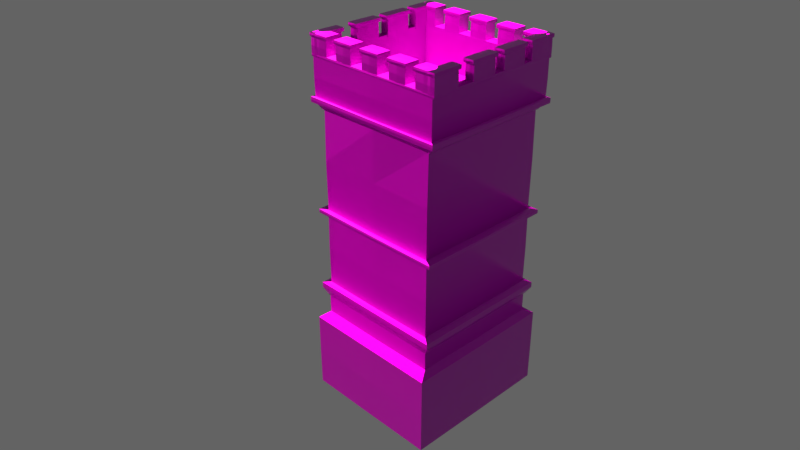 # Source: towers_.blend  (saved by Blender 2.83.18; exported with 4.5.12 LTS)
import bpy
from mathutils import Matrix  # noqa: F401  (used for matrix-valued properties, if any)

bpy.ops.wm.read_factory_settings(use_empty=True)
scene = bpy.context.scene
scene.name = 'Scene'

# ---- collections
col_1 = bpy.data.collections.new('集合 1'); scene.collection.children.link(col_1)

# ---- images (referenced by path relative to the original .blend; pixels are not part of the script)
import os
ASSET_DIR = os.environ.get("B2B_ASSET_DIR", "")  # directory of the original .blend (textures are referenced by path, not embedded)
HERE = os.path.dirname(os.path.abspath(__file__))  # packed textures are extracted next to this script under _unpacked/

def load_image(name, relpath, width, height, colorspace="sRGB"):
    """Load a texture the original file referenced (path relative to the .blend, or extracted next to this script)."""
    p = next((c for c in (os.path.join(HERE, relpath), os.path.join(ASSET_DIR, relpath)) if relpath and os.path.exists(c)), "")
    if p:
        img = bpy.data.images.load(p, check_existing=True)
        img.name = name
    else:  # same state as the original file: an image datablock whose file is absent (Cycles renders it pink)
        img = bpy.data.images.new(name, width, height)
        img.source = "FILE"
        img.filepath = "//" + (relpath or name)
    img.colorspace_settings.name = colorspace
    return img
img_castle_wall_bump_png = load_image('castle wall bump.png', 'castle wall bump.png', 1024, 1024, 'Non-Color')
img_castle_wall_norm_png = load_image('castle wall norm.png', 'castle wall norm.png', 1024, 1024, 'Non-Color')
img_texturescom_brickjapanese0115_6_s_jpg = load_image('TexturesCom_BrickJapanese0115_6_S.jpg', 'TexturesCom_BrickJapanese0115_6_S.jpg', 1024, 1024, 'sRGB')
img_castle_wall_spec_png = load_image('castle wall spec.png', 'castle wall spec.png', 1024, 1024, 'Non-Color')
img_castle_wall_rough_png = load_image('castle wall rough.png', 'castle wall rough.png', 1024, 1024, 'Non-Color')
img_rock_smooth_rough_png = load_image('rock smooth rough.png', 'textures/rock smooth rough.png', 1024, 1024, 'Non-Color')
img_rock_smooth_spec_png = load_image('rock smooth spec.png', 'textures/rock smooth spec.png', 1024, 1024, 'Non-Color')
img_rock_smooth_norm_png = load_image('rock smooth norm.png', 'textures/rock smooth norm.png', 1024, 1024, 'Non-Color')
img_texturescom_rocksmootherosion0013_2_seamless_s_jpg = load_image('TexturesCom_RockSmoothErosion0013_2_seamless_S.jpg', 'textures/TexturesCom_RockSmoothErosion0013_2_seamless_S.jpg', 1024, 1024, 'sRGB')

# ---- materials (node trees are filled in below, after node groups)
mat_body = bpy.data.materials.new('body')
mat_body.alpha_threshold = 0.0
mat_body.roughness = 0.5
mat_body.line_color = (0.0, 0.0, 0.0, 1.0)
mat_extras = bpy.data.materials.new('extras')
mat_extras.alpha_threshold = 0.0
mat_extras.roughness = 0.5

# ---- material node trees
mat_body.use_nodes = True; mat_body.node_tree.nodes.clear()
_N = mat_body.node_tree.nodes; _L = mat_body.node_tree.links
n0 = _N.new('ShaderNodeBsdfPrincipled'); n0.name = 'Principled BSDF'; n0.location = (133, 322)
n0.width = 150
n0.subsurface_method = 'BURLEY'
n0.inputs[3].default_value = 1.45
n0.inputs[9].default_value = (1.0, 1.0, 1.0)
n0.inputs[27].default_value = (0.0, 0.0, 0.0, 1.0)
n0.inputs[28].default_value = 1.0
n1 = _N.new('ShaderNodeOutputMaterial'); n1.name = 'Material Output'; n1.location = (386, 320)
n2 = _N.new('ShaderNodeNormalMap'); n2.name = 'Normal Map'; n2.location = (-537, -576)
n3 = _N.new('ShaderNodeTexImage'); n3.name = 'Image Texture.004'; n3.location = (-709, -316)
n3.width = 140
n3.image = img_castle_wall_bump_png
n4 = _N.new('ShaderNodeTexImage'); n4.name = 'Image Texture.001'; n4.location = (-792, -607)
n4.width = 140
n4.image = img_castle_wall_norm_png
n5 = _N.new('ShaderNodeBump'); n5.name = 'Bump'; n5.location = (-242, -435)
n5.inputs[1].default_value = 0.1
n5.inputs[2].default_value = 1.0
n6 = _N.new('ShaderNodeTexImage'); n6.name = 'Image Texture'; n6.location = (-435, 497)
n6.width = 140
n6.image = img_texturescom_brickjapanese0115_6_s_jpg
n7 = _N.new('ShaderNodeTexImage'); n7.name = 'Image Texture.002'; n7.location = (-526, 167)
n7.width = 140
n7.image = img_castle_wall_spec_png
n8 = _N.new('ShaderNodeTexImage'); n8.name = 'Image Texture.003'; n8.location = (-359, 88)
n8.width = 140
n8.image = img_castle_wall_rough_png
n9 = _N.new('ShaderNodeMix'); n9.name = 'Mix'; n9.location = (-489, -371)
n9.data_type = 'RGBA'
n9.inputs[0].default_value = 0.9945
n10 = _N.new('ShaderNodeTexCoord'); n10.name = '纹理坐标'; n10.location = (-625, 497)
_L.new(n0.outputs[0], n1.inputs[0])
_L.new(n4.outputs[0], n2.inputs[1])
_L.new(n5.outputs[0], n0.inputs[5])
_L.new(n7.outputs[0], n0.inputs[13])
_L.new(n8.outputs[0], n0.inputs[2])
_L.new(n2.outputs[0], n5.inputs[4])
_L.new(n3.outputs[0], n9.inputs[6])
_L.new(n9.outputs[2], n5.inputs[3])
_L.new(n6.outputs[0], n0.inputs[0])
_L.new(n10.outputs[2], n6.inputs[0])
n1.is_active_output = True
mat_extras.use_nodes = True; mat_extras.node_tree.nodes.clear()
_N = mat_extras.node_tree.nodes; _L = mat_extras.node_tree.links
n0 = _N.new('ShaderNodeOutputMaterial'); n0.name = 'Material Output'; n0.location = (474, 300)
n1 = _N.new('ShaderNodeBsdfPrincipled'); n1.name = 'Principled BSDF'; n1.location = (191, 259)
n1.width = 150
n1.subsurface_method = 'BURLEY'
n1.inputs[3].default_value = 1.45
n1.inputs[9].default_value = (1.0, 1.0, 1.0)
n1.inputs[27].default_value = (0.0, 0.0, 0.0, 1.0)
n1.inputs[28].default_value = 1.0
n2 = _N.new('ShaderNodeTexImage'); n2.name = 'Image Texture.004'; n2.location = (-692, -248)
n2.width = 140
n2.image = img_rock_smooth_rough_png
n3 = _N.new('ShaderNodeTexImage'); n3.name = 'Image Texture.002'; n3.location = (-244, 231)
n3.width = 140
n3.image = img_rock_smooth_spec_png
n4 = _N.new('ShaderNodeTexImage'); n4.name = 'Image Texture.003'; n4.location = (-412, -1)
n4.width = 140
n4.image = img_rock_smooth_rough_png
n5 = _N.new('ShaderNodeBump'); n5.name = 'Bump'; n5.location = (-57, -187)
n5.invert = True
n5.inputs[1].default_value = 0.1
n5.inputs[2].default_value = 1.0
n6 = _N.new('ShaderNodeMix'); n6.name = 'Mix'; n6.location = (-387, -263)
n6.data_type = 'RGBA'
n6.inputs[0].default_value = 0.99
n7 = _N.new('ShaderNodeNormalMap'); n7.name = 'Normal Map'; n7.location = (-247, -429)
n8 = _N.new('ShaderNodeTexImage'); n8.name = 'Image Texture.001'; n8.location = (-533, -456)
n8.width = 140
n8.image = img_rock_smooth_norm_png
n9 = _N.new('ShaderNodeTexImage'); n9.name = 'Image Texture'; n9.location = (-462, 422)
n9.width = 140
n9.image = img_texturescom_rocksmootherosion0013_2_seamless_s_jpg
_L.new(n1.outputs[0], n0.inputs[0])
_L.new(n3.outputs[0], n1.inputs[13])
_L.new(n4.outputs[0], n1.inputs[2])
_L.new(n5.outputs[0], n1.inputs[5])
_L.new(n2.outputs[0], n6.inputs[6])
_L.new(n8.outputs[0], n7.inputs[1])
_L.new(n7.outputs[0], n5.inputs[4])
_L.new(n6.outputs[2], n5.inputs[3])
_L.new(n9.outputs[0], n1.inputs[0])
n0.is_active_output = True

# ---- world
world_world_001 = bpy.data.worlds.new('World.001'); scene.world = world_world_001
world_world_001.use_nodes = True; world_world_001.node_tree.nodes.clear()
_N = world_world_001.node_tree.nodes; _L = world_world_001.node_tree.links
n0 = _N.new('ShaderNodeOutputWorld'); n0.name = 'World Output'; n0.location = (300, 300)
n1 = _N.new('ShaderNodeBackground'); n1.name = 'Background'; n1.location = (10, 300)
n1.inputs[0].default_value = (0.05, 0.05, 0.05, 1.0)
n1.inputs[1].default_value = 2.5
_L.new(n1.outputs[0], n0.inputs[0])
n0.is_active_output = True
world_world_001.use_sun_shadow = False
world_world_001.sun_shadow_jitter_overblur = 0.0
world_world_001.cycles.sampling_method = 'MANUAL'

# ---- cameras
cam_camera = bpy.data.cameras.new('Camera')
cam_camera.clip_end = 100.0
cam_camera.lens = 35.0
cam_camera.sensor_width = 32.0
cam_camera.sensor_height = 18.0
cam_camera.ortho_scale = 7.314
cam_camera.dof.focus_distance = 0.0

# ---- lights
light_sun = bpy.data.lights.new('Sun', 'SUN')
light_sun.color = (1.0, 0.9431, 0.6747)
light_sun.transmission_factor = 0.0
light_sun.angle = 0.1993
light_sun.energy = 8.9
light_sun.shadow_buffer_clip_start = 0.5
light_sun.shadow_soft_size = 0.1
light_sun.shadow_cascade_max_distance = 1000.0

# ---- meshes
me_cube = bpy.data.meshes.new('Cube')
me_cube.from_pydata([(1.941, 2.722, -4.689), (1.941, -1.58, -4.689), (-1.941, -1.58, -4.689), (-1.941, 2.722, -4.689), (1.941, 2.722, -2.536), (1.941, -1.58, -2.536), (-1.941, -1.58, -2.536), (-1.941, 2.722, -2.536), (1.766, 2.439, -2.395), (1.766, -1.297, -2.395), (-1.766, -1.297, -2.395), (-1.766, 2.439, -2.395), (1.766, 2.439, -1.878), (1.766, -1.297, -1.878), (-1.766, -1.297, -1.878), (-1.766, 2.439, -1.878), (1.924, 2.554, -1.629), (1.924, -1.412, -1.629), (-1.924, -1.412, -1.629), (-1.924, 2.554, -1.629), (1.924, 2.554, -1.488), (1.924, -1.412, -1.488), (-1.924, -1.412, -1.488), (-1.924, 2.554, -1.488), (1.735, 2.415, -1.454), (1.735, -1.274, -1.454), (-1.735, -1.274, -1.454), (-1.735, 2.415, -1.454), (1.735, 2.415, 0.6298), (1.735, -1.274, 0.6298), (-1.735, -1.274, 0.6298), (-1.735, 2.415, 0.6298), (1.938, 2.533, 0.6298), (1.938, -1.392, 0.6298), (-1.938, -1.392, 0.6298), (-1.938, 2.533, 0.6298), (1.938, 2.533, 0.7092), (1.938, -1.392, 0.7092), (-1.938, -1.392, 0.7092), (-1.938, 2.533, 0.7092), (1.726, 2.415, 0.7092), (1.726, -1.274, 0.7092), (-1.726, -1.274, 0.7092), (-1.726, 2.415, 0.7092), (1.726, -1.274, 3.442), (-1.726, -1.274, 3.442), (-1.726, 2.415, 3.442), (1.726, 2.415, 3.442), (1.782, 2.415, 3.442), (1.782, -1.274, 3.442), (-1.782, -1.274, 3.442), (-1.782, 2.415, 3.442), (1.905, 2.503, 3.61), (1.905, -1.361, 3.61), (-1.905, -1.361, 3.61), (-1.905, 2.503, 3.61), (2.0, 2.571, 3.61), (2.0, -1.429, 3.61), (-2.0, -1.429, 3.61), (-2.0, 2.571, 3.61), (2.0, 2.571, 3.726), (2.0, -1.429, 3.726), (-2.0, -1.429, 3.726), (-2.0, 2.571, 3.726), (1.913, 2.509, 3.726), (1.913, -1.367, 3.726), (-1.913, -1.367, 3.726), (-1.913, 2.509, 3.726), (1.913, 2.509, 4.736), (1.913, -1.367, 4.736), (-1.913, -1.367, 4.736), (-1.913, 2.509, 4.736), (1.961, 2.509, 4.736), (1.961, -1.367, 4.736), (-1.961, -1.367, 4.736), (-1.961, 2.509, 4.736), (1.961, 2.509, 4.796), (1.961, -1.367, 4.796), (-1.961, -1.367, 4.796), (-1.961, 2.509, 4.796), (1.763, 2.19, 4.796), (1.763, -1.048, 4.796), (-1.763, 2.19, 4.796), (-1.763, -1.048, 4.796), (1.755, 2.19, 3.755), (1.755, -1.048, 3.755), (-1.755, 2.19, 3.755), (-1.755, -1.048, 3.755), (-1.917, -1.365, 4.766), (-1.917, -1.365, 5.207), (-1.917, -1.051, 4.766), (-1.917, -1.051, 5.207), (-1.449, -1.365, 4.766), (-1.449, -1.365, 5.207), (-1.449, -1.051, 4.766), (-1.449, -1.051, 5.207), (-1.954, -1.39, 5.213), (-1.954, -1.026, 5.213), (-1.412, -1.39, 5.213), (-1.412, -1.026, 5.213), (-1.954, -1.39, 5.282), (-1.954, -1.026, 5.282), (-1.412, -1.39, 5.282), (-1.412, -1.026, 5.282), (-1.088, -1.365, 4.766), (-1.088, -1.365, 5.207), (-1.088, -1.051, 4.766), (-1.088, -1.051, 5.207), (-0.6193, -1.365, 4.766), (-0.6193, -1.365, 5.207), (-0.6193, -1.051, 4.766), (-0.6193, -1.051, 5.207), (-1.124, -1.39, 5.213), (-1.124, -1.026, 5.213), (-0.5826, -1.39, 5.213), (-0.5826, -1.026, 5.213), (-1.124, -1.39, 5.282), (-1.124, -1.026, 5.282), (-0.5826, -1.39, 5.282), (-0.5826, -1.026, 5.282), (-0.2245, -1.365, 4.766), (-0.2245, -1.365, 5.207), (-0.2245, -1.051, 4.766), (-0.2245, -1.051, 5.207), (0.2438, -1.365, 4.766), (0.2438, -1.365, 5.207), (0.2438, -1.051, 4.766), (0.2438, -1.051, 5.207), (-0.2612, -1.39, 5.213), (-0.2612, -1.026, 5.213), (0.2804, -1.39, 5.213), (0.2804, -1.026, 5.213), (-0.2612, -1.39, 5.282), (-0.2612, -1.026, 5.282), (0.2804, -1.39, 5.282), (0.2804, -1.026, 5.282), (1.434, -1.365, 4.766), (1.434, -1.365, 5.207), (1.434, -1.051, 4.766), (1.434, -1.051, 5.207), (1.903, -1.365, 4.766), (1.903, -1.365, 5.207), (1.903, -1.051, 4.766), (1.903, -1.051, 5.207), (1.398, -1.39, 5.213), (1.398, -1.026, 5.213), (1.939, -1.39, 5.213), (1.939, -1.026, 5.213), (1.398, -1.39, 5.282), (1.398, -1.026, 5.282), (1.939, -1.39, 5.282), (1.939, -1.026, 5.282), (0.6385, -1.365, 4.766), (0.6385, -1.365, 5.207), (0.6385, -1.051, 4.766), (0.6385, -1.051, 5.207), (1.107, -1.365, 4.766), (1.107, -1.365, 5.207), (1.107, -1.051, 4.766), (1.107, -1.051, 5.207), (0.6018, -1.39, 5.213), (0.6018, -1.026, 5.213), (1.143, -1.39, 5.213), (1.143, -1.026, 5.213), (0.6018, -1.39, 5.282), (0.6018, -1.026, 5.282), (1.143, -1.39, 5.282), (1.143, -1.026, 5.282), (-1.917, 2.193, 4.766), (-1.917, 2.193, 5.207), (-1.917, 2.508, 4.766), (-1.917, 2.508, 5.207), (-1.449, 2.193, 4.766), (-1.449, 2.193, 5.207), (-1.449, 2.508, 4.766), (-1.449, 2.508, 5.207), (-1.954, 2.168, 5.213), (-1.954, 2.532, 5.213), (-1.412, 2.168, 5.213), (-1.412, 2.532, 5.213), (-1.954, 2.168, 5.282), (-1.954, 2.532, 5.282), (-1.412, 2.168, 5.282), (-1.412, 2.532, 5.282), (-1.088, 2.193, 4.766), (-1.088, 2.193, 5.207), (-1.088, 2.508, 4.766), (-1.088, 2.508, 5.207), (-0.6193, 2.193, 4.766), (-0.6193, 2.193, 5.207), (-0.6193, 2.508, 4.766), (-0.6193, 2.508, 5.207), (-1.124, 2.168, 5.213), (-1.124, 2.532, 5.213), (-0.5826, 2.168, 5.213), (-0.5826, 2.532, 5.213), (-1.124, 2.168, 5.282), (-1.124, 2.532, 5.282), (-0.5826, 2.168, 5.282), (-0.5826, 2.532, 5.282), (-0.2245, 2.193, 4.766), (-0.2245, 2.193, 5.207), (-0.2245, 2.508, 4.766), (-0.2245, 2.508, 5.207), (0.2438, 2.193, 4.766), (0.2438, 2.193, 5.207), (0.2438, 2.508, 4.766), (0.2438, 2.508, 5.207), (-0.2612, 2.168, 5.213), (-0.2612, 2.532, 5.213), (0.2804, 2.168, 5.213), (0.2804, 2.532, 5.213), (-0.2612, 2.168, 5.282), (-0.2612, 2.532, 5.282), (0.2804, 2.168, 5.282), (0.2804, 2.532, 5.282), (1.434, 2.193, 4.766), (1.434, 2.193, 5.207), (1.434, 2.508, 4.766), (1.434, 2.508, 5.207), (1.903, 2.193, 4.766), (1.903, 2.193, 5.207), (1.903, 2.508, 4.766), (1.903, 2.508, 5.207), (1.398, 2.168, 5.213), (1.398, 2.532, 5.213), (1.939, 2.168, 5.213), (1.939, 2.532, 5.213), (1.398, 2.168, 5.282), (1.398, 2.532, 5.282), (1.939, 2.168, 5.282), (1.939, 2.532, 5.282), (0.6385, 2.193, 4.766), (0.6385, 2.193, 5.207), (0.6385, 2.508, 4.766), (0.6385, 2.508, 5.207), (1.107, 2.193, 4.766), (1.107, 2.193, 5.207), (1.107, 2.508, 4.766), (1.107, 2.508, 5.207), (0.6018, 2.168, 5.213), (0.6018, 2.532, 5.213), (1.143, 2.168, 5.213), (1.143, 2.532, 5.213), (0.6018, 2.168, 5.282), (0.6018, 2.532, 5.282), (1.143, 2.168, 5.282), (1.143, 2.532, 5.282), (1.962, -1.367, 4.766), (1.962, -1.367, 5.207), (1.744, -1.367, 4.766), (1.744, -1.367, 5.207), (1.962, -0.661, 4.766), (1.962, -0.661, 5.207), (1.744, -0.661, 4.766), (1.744, -0.661, 5.207), (1.979, -1.391, 5.213), (1.727, -1.391, 5.213), (1.979, -0.608, 5.213), (1.727, -0.608, 5.213), (1.979, -1.391, 5.282), (1.727, -1.391, 5.282), (1.979, -0.608, 5.282), (1.727, -0.608, 5.282), (1.961, 1.808, 4.766), (1.961, 1.808, 5.207), (1.743, 1.808, 4.766), (1.743, 1.808, 5.207), (1.961, 2.508, 4.766), (1.961, 2.508, 5.207), (1.743, 2.508, 4.766), (1.743, 2.508, 5.207), (1.978, 1.755, 5.213), (1.726, 1.755, 5.213), (1.978, 2.538, 5.213), (1.726, 2.538, 5.213), (1.978, 1.755, 5.282), (1.726, 1.755, 5.282), (1.978, 2.538, 5.282), (1.726, 2.538, 5.282), (1.961, -0.162, 4.766), (1.961, -0.162, 5.207), (1.743, -0.162, 4.766), (1.743, -0.162, 5.207), (1.961, 0.5146, 4.766), (1.961, 0.5146, 5.207), (1.743, 0.5146, 4.766), (1.743, 0.5146, 5.207), (1.978, -0.215, 5.213), (1.726, -0.215, 5.213), (1.978, 0.5676, 5.213), (1.726, 0.5676, 5.213), (1.978, -0.215, 5.282), (1.726, -0.215, 5.282), (1.978, 0.5676, 5.282), (1.726, 0.5676, 5.282), (1.961, 0.8445, 4.766), (1.961, 0.8445, 5.207), (1.743, 0.8445, 4.766), (1.743, 0.8445, 5.207), (1.961, 1.521, 4.766), (1.961, 1.521, 5.207), (1.743, 1.521, 4.766), (1.743, 1.521, 5.207), (1.978, 0.7915, 5.213), (1.726, 0.7915, 5.213), (1.978, 1.574, 5.213), (1.726, 1.574, 5.213), (1.978, 0.7915, 5.282), (1.726, 0.7915, 5.282), (1.978, 1.574, 5.282), (1.726, 1.574, 5.282), (-1.741, -1.367, 4.766), (-1.741, -1.367, 5.207), (-1.959, -1.367, 4.766), (-1.959, -1.367, 5.207), (-1.741, -0.6603, 4.766), (-1.741, -0.6603, 5.207), (-1.959, -0.6603, 4.766), (-1.959, -0.6603, 5.207), (-1.724, -1.39, 5.213), (-1.976, -1.39, 5.213), (-1.724, -0.6073, 5.213), (-1.976, -0.6073, 5.213), (-1.724, -1.39, 5.282), (-1.976, -1.39, 5.282), (-1.724, -0.6073, 5.282), (-1.976, -0.6073, 5.282), (-1.741, 1.808, 4.766), (-1.741, 1.808, 5.207), (-1.959, 1.808, 4.766), (-1.959, 1.808, 5.207), (-1.741, 2.508, 4.766), (-1.741, 2.508, 5.207), (-1.959, 2.508, 4.766), (-1.959, 2.508, 5.207), (-1.724, 1.755, 5.213), (-1.976, 1.755, 5.213), (-1.724, 2.538, 5.213), (-1.976, 2.538, 5.213), (-1.724, 1.755, 5.282), (-1.976, 1.755, 5.282), (-1.724, 2.538, 5.282), (-1.976, 2.538, 5.282), (-1.741, -0.162, 4.766), (-1.741, -0.162, 5.207), (-1.959, -0.162, 4.766), (-1.959, -0.162, 5.207), (-1.741, 0.5146, 4.766), (-1.741, 0.5146, 5.207), (-1.959, 0.5146, 4.766), (-1.959, 0.5146, 5.207), (-1.724, -0.215, 5.213), (-1.976, -0.215, 5.213), (-1.724, 0.5676, 5.213), (-1.976, 0.5676, 5.213), (-1.724, -0.215, 5.282), (-1.976, -0.215, 5.282), (-1.724, 0.5676, 5.282), (-1.976, 0.5676, 5.282), (-1.741, 0.8445, 4.766), (-1.741, 0.8445, 5.207), (-1.959, 0.8445, 4.766), (-1.959, 0.8445, 5.207), (-1.741, 1.521, 4.766), (-1.741, 1.521, 5.207), (-1.959, 1.521, 4.766), (-1.959, 1.521, 5.207), (-1.724, 0.7915, 5.213), (-1.976, 0.7915, 5.213), (-1.724, 1.574, 5.213), (-1.976, 1.574, 5.213), (-1.724, 0.7915, 5.282), (-1.976, 0.7915, 5.282), (-1.724, 1.574, 5.282), (-1.976, 1.574, 5.282)], [], [(0, 1, 2, 3), (4, 7, 11, 8), (0, 4, 5, 1), (1, 5, 6, 2), (2, 6, 7, 3), (4, 0, 3, 7), (10, 9, 13, 14), (6, 5, 9, 10), (5, 4, 8, 9), (7, 6, 10, 11), (13, 12, 16, 17), (9, 8, 12, 13), (11, 10, 14, 15), (8, 11, 15, 12), (19, 18, 22, 23), (15, 14, 18, 19), (12, 15, 19, 16), (14, 13, 17, 18), (22, 21, 25, 26), (16, 19, 23, 20), (18, 17, 21, 22), (17, 16, 20, 21), (27, 26, 30, 31), (21, 20, 24, 25), (23, 22, 26, 27), (20, 23, 27, 24), (28, 31, 35, 32), (24, 27, 31, 28), (26, 25, 29, 30), (25, 24, 28, 29), (34, 33, 37, 38), (30, 29, 33, 34), (29, 28, 32, 33), (31, 30, 34, 35), (39, 38, 42, 43), (33, 32, 36, 37), (35, 34, 38, 39), (32, 35, 39, 36), (42, 41, 44, 45), (36, 39, 43, 40), (38, 37, 41, 42), (37, 36, 40, 41), (41, 40, 47, 44), (43, 42, 45, 46), (40, 43, 46, 47), (46, 45, 50, 51), (50, 49, 53, 54), (47, 46, 51, 48), (45, 44, 49, 50), (44, 47, 48, 49), (53, 52, 56, 57), (49, 48, 52, 53), (51, 50, 54, 55), (48, 51, 55, 52), (59, 58, 62, 63), (55, 54, 58, 59), (52, 55, 59, 56), (54, 53, 57, 58), (62, 61, 65, 66), (56, 59, 63, 60), (58, 57, 61, 62), (57, 56, 60, 61), (67, 66, 70, 71), (61, 60, 64, 65), (63, 62, 66, 67), (60, 63, 67, 64), (68, 71, 75, 72), (64, 67, 71, 68), (66, 65, 69, 70), (65, 64, 68, 69), (74, 73, 77, 78), (70, 69, 73, 74), (69, 68, 72, 73), (71, 70, 74, 75), (79, 78, 83, 82), (73, 72, 76, 77), (75, 74, 78, 79), (72, 75, 79, 76), (83, 81, 85, 87), (76, 79, 82, 80), (78, 77, 81, 83), (77, 76, 80, 81), (84, 86, 87, 85), (81, 80, 84, 85), (82, 83, 87, 86), (80, 82, 86, 84), (88, 89, 91, 90), (90, 91, 95, 94), (94, 95, 93, 92), (92, 93, 89, 88), (90, 94, 92, 88), (95, 91, 97, 99), (98, 99, 103, 102), (93, 95, 99, 98), (91, 89, 96, 97), (89, 93, 98, 96), (103, 101, 100, 102), (97, 96, 100, 101), (96, 98, 102, 100), (99, 97, 101, 103), (104, 105, 107, 106), (106, 107, 111, 110), (110, 111, 109, 108), (108, 109, 105, 104), (106, 110, 108, 104), (111, 107, 113, 115), (114, 115, 119, 118), (109, 111, 115, 114), (107, 105, 112, 113), (105, 109, 114, 112), (119, 117, 116, 118), (113, 112, 116, 117), (112, 114, 118, 116), (115, 113, 117, 119), (120, 121, 123, 122), (122, 123, 127, 126), (126, 127, 125, 124), (124, 125, 121, 120), (122, 126, 124, 120), (127, 123, 129, 131), (130, 131, 135, 134), (125, 127, 131, 130), (123, 121, 128, 129), (121, 125, 130, 128), (135, 133, 132, 134), (129, 128, 132, 133), (128, 130, 134, 132), (131, 129, 133, 135), (136, 137, 139, 138), (138, 139, 143, 142), (142, 143, 141, 140), (140, 141, 137, 136), (138, 142, 140, 136), (143, 139, 145, 147), (146, 147, 151, 150), (141, 143, 147, 146), (139, 137, 144, 145), (137, 141, 146, 144), (151, 149, 148, 150), (145, 144, 148, 149), (144, 146, 150, 148), (147, 145, 149, 151), (152, 153, 155, 154), (154, 155, 159, 158), (158, 159, 157, 156), (156, 157, 153, 152), (154, 158, 156, 152), (159, 155, 161, 163), (162, 163, 167, 166), (157, 159, 163, 162), (155, 153, 160, 161), (153, 157, 162, 160), (167, 165, 164, 166), (161, 160, 164, 165), (160, 162, 166, 164), (163, 161, 165, 167), (168, 169, 171, 170), (170, 171, 175, 174), (174, 175, 173, 172), (172, 173, 169, 168), (170, 174, 172, 168), (175, 171, 177, 179), (178, 179, 183, 182), (173, 175, 179, 178), (171, 169, 176, 177), (169, 173, 178, 176), (183, 181, 180, 182), (177, 176, 180, 181), (176, 178, 182, 180), (179, 177, 181, 183), (184, 185, 187, 186), (186, 187, 191, 190), (190, 191, 189, 188), (188, 189, 185, 184), (186, 190, 188, 184), (191, 187, 193, 195), (194, 195, 199, 198), (189, 191, 195, 194), (187, 185, 192, 193), (185, 189, 194, 192), (199, 197, 196, 198), (193, 192, 196, 197), (192, 194, 198, 196), (195, 193, 197, 199), (200, 201, 203, 202), (202, 203, 207, 206), (206, 207, 205, 204), (204, 205, 201, 200), (202, 206, 204, 200), (207, 203, 209, 211), (210, 211, 215, 214), (205, 207, 211, 210), (203, 201, 208, 209), (201, 205, 210, 208), (215, 213, 212, 214), (209, 208, 212, 213), (208, 210, 214, 212), (211, 209, 213, 215), (216, 217, 219, 218), (218, 219, 223, 222), (222, 223, 221, 220), (220, 221, 217, 216), (218, 222, 220, 216), (223, 219, 225, 227), (226, 227, 231, 230), (221, 223, 227, 226), (219, 217, 224, 225), (217, 221, 226, 224), (231, 229, 228, 230), (225, 224, 228, 229), (224, 226, 230, 228), (227, 225, 229, 231), (232, 233, 235, 234), (234, 235, 239, 238), (238, 239, 237, 236), (236, 237, 233, 232), (234, 238, 236, 232), (239, 235, 241, 243), (242, 243, 247, 246), (237, 239, 243, 242), (235, 233, 240, 241), (233, 237, 242, 240), (247, 245, 244, 246), (241, 240, 244, 245), (240, 242, 246, 244), (243, 241, 245, 247), (248, 249, 251, 250), (250, 251, 255, 254), (254, 255, 253, 252), (252, 253, 249, 248), (250, 254, 252, 248), (255, 251, 257, 259), (258, 259, 263, 262), (253, 255, 259, 258), (251, 249, 256, 257), (249, 253, 258, 256), (263, 261, 260, 262), (257, 256, 260, 261), (256, 258, 262, 260), (259, 257, 261, 263), (264, 265, 267, 266), (266, 267, 271, 270), (270, 271, 269, 268), (268, 269, 265, 264), (266, 270, 268, 264), (271, 267, 273, 275), (274, 275, 279, 278), (269, 271, 275, 274), (267, 265, 272, 273), (265, 269, 274, 272), (279, 277, 276, 278), (273, 272, 276, 277), (272, 274, 278, 276), (275, 273, 277, 279), (280, 281, 283, 282), (282, 283, 287, 286), (286, 287, 285, 284), (284, 285, 281, 280), (282, 286, 284, 280), (287, 283, 289, 291), (290, 291, 295, 294), (285, 287, 291, 290), (283, 281, 288, 289), (281, 285, 290, 288), (295, 293, 292, 294), (289, 288, 292, 293), (288, 290, 294, 292), (291, 289, 293, 295), (296, 297, 299, 298), (298, 299, 303, 302), (302, 303, 301, 300), (300, 301, 297, 296), (298, 302, 300, 296), (303, 299, 305, 307), (306, 307, 311, 310), (301, 303, 307, 306), (299, 297, 304, 305), (297, 301, 306, 304), (311, 309, 308, 310), (305, 304, 308, 309), (304, 306, 310, 308), (307, 305, 309, 311), (312, 313, 315, 314), (314, 315, 319, 318), (318, 319, 317, 316), (316, 317, 313, 312), (314, 318, 316, 312), (319, 315, 321, 323), (322, 323, 327, 326), (317, 319, 323, 322), (315, 313, 320, 321), (313, 317, 322, 320), (327, 325, 324, 326), (321, 320, 324, 325), (320, 322, 326, 324), (323, 321, 325, 327), (328, 329, 331, 330), (330, 331, 335, 334), (334, 335, 333, 332), (332, 333, 329, 328), (330, 334, 332, 328), (335, 331, 337, 339), (338, 339, 343, 342), (333, 335, 339, 338), (331, 329, 336, 337), (329, 333, 338, 336), (343, 341, 340, 342), (337, 336, 340, 341), (336, 338, 342, 340), (339, 337, 341, 343), (344, 345, 347, 346), (346, 347, 351, 350), (350, 351, 349, 348), (348, 349, 345, 344), (346, 350, 348, 344), (351, 347, 353, 355), (354, 355, 359, 358), (349, 351, 355, 354), (347, 345, 352, 353), (345, 349, 354, 352), (359, 357, 356, 358), (353, 352, 356, 357), (352, 354, 358, 356), (355, 353, 357, 359), (360, 361, 363, 362), (362, 363, 367, 366), (366, 367, 365, 364), (364, 365, 361, 360), (362, 366, 364, 360), (367, 363, 369, 371), (370, 371, 375, 374), (365, 367, 371, 370), (363, 361, 368, 369), (361, 365, 370, 368), (375, 373, 372, 374), (369, 368, 372, 373), (368, 370, 374, 372), (371, 369, 373, 375)])
me_cube.polygons.foreach_set('material_index', [0, 0, 0, 0, 0, 0, 0, 0, 0, 0, 1, 0, 0, 0, 1, 1, 1, 1, 1, 1, 1, 1, 0, 1, 1, 1, 1, 0, 0, 0, 1, 1, 1, 1, 1, 1, 1, 1, 0, 1, 1, 1, 0, 0, 0, 1, 1, 0, 0, 1, 1, 1, 1, 1, 1, 1, 1, 1, 1, 1, 1, 1, 0, 1, 1, 0, 0, 0, 0, 0, 1, 0, 0, 0, 1, 1, 1, 1, 0, 1, 1, 1, 0, 0, 0, 0, 0, 0, 0, 0, 0, 0, 1, 0, 0, 1, 1, 0, 1, 1, 0, 0, 0, 0, 0, 0, 1, 0, 1, 1, 1, 1, 1, 1, 0, 0, 0, 0, 0, 0, 1, 0, 1, 1, 1, 1, 1, 1, 0, 0, 0, 0, 0, 0, 0, 0, 1, 1, 1, 1, 1, 1, 0, 0, 0, 0, 0, 0, 1, 0, 1, 1, 1, 1, 1, 1, 0, 0, 0, 0, 0, 1, 1, 1, 0, 0, 1, 0, 0, 1, 0, 0, 0, 0, 0, 1, 1, 1, 1, 0, 1, 1, 1, 1, 0, 0, 0, 0, 0, 1, 1, 1, 1, 0, 1, 1, 1, 1, 0, 0, 0, 0, 0, 1, 0, 0, 1, 0, 1, 1, 1, 1, 0, 0, 0, 0, 0, 1, 1, 1, 1, 0, 1, 1, 1, 1, 0, 0, 0, 0, 0, 0, 1, 1, 0, 1, 1, 1, 1, 1, 0, 0, 0, 0, 0, 0, 0, 1, 1, 1, 1, 1, 1, 1, 0, 0, 0, 0, 0, 0, 1, 1, 1, 1, 1, 1, 1, 1, 0, 0, 0, 0, 0, 0, 1, 1, 1, 1, 1, 1, 1, 1, 0, 0, 0, 0, 0, 1, 1, 1, 1, 0, 1, 0, 1, 1, 0, 0, 0, 0, 0, 1, 1, 1, 1, 0, 1, 1, 1, 1, 0, 0, 0, 0, 0, 1, 0, 1, 1, 1, 1, 1, 1, 1, 0, 0, 0, 0, 0, 1, 1, 1, 1, 1, 1, 1, 1, 1])
_uv = me_cube.uv_layers.new(name='UVMap')
_uv.uv.foreach_set('vector', [-1.026, -2.976, -1.026, -1.489, -2.982, -1.489, -2.982, -2.976, 2.914, -2.862, 0.9582, -2.862, 1.046, -2.976, 2.826, -2.976, 0.3012, 1.469, 0.3012, 2.366, -1.199, 2.366, -1.199, 1.469, 0.757, -0.3231, 0.757, 0.5733, -1.199, 0.5733, -1.199, -0.3231, 0.7713, 0.5733, 0.7713, -0.3231, 2.271, -0.3231, 2.271, 0.5733, 0.9439, -2.386, 0.9439, -1.489, -1.012, -1.489, -1.012, -2.386, 0.5637, 2.759, 2.343, 2.759, 2.343, 2.975, 0.5637, 2.975, -1.012, -2.976, 0.9439, -2.975, 0.856, -2.861, -0.9238, -2.862, -1.001, 3.045, 0.4986, 3.045, 0.3999, 3.15, -0.9024, 3.15, 0.4134, 3.402, -1.086, 3.402, -0.9877, 3.297, 0.3147, 3.297, -2.443, 3.297, -1.141, 3.297, -1.101, 3.427, -2.483, 3.427, -1.001, 2.815, 0.3012, 2.815, 0.3012, 3.03, -1.001, 3.03, -1.181, 3.158, -2.483, 3.158, -2.483, 2.942, -1.181, 2.942, -1.181, 2.928, -2.961, 2.928, -2.961, 2.712, -1.181, 2.712, 3.641, -1.832, 2.259, -1.832, 2.259, -1.891, 3.641, -1.891, 3.197, -1.233, 1.895, -1.233, 1.855, -1.363, 3.238, -1.363, 2.423, 3.349, 0.6428, 3.349, 0.5637, 3.238, 2.502, 3.238, -2.404, 3.172, -0.6246, 3.172, -0.5454, 3.283, -2.483, 3.283, -2.502, 3.715, -0.5644, 3.715, -0.6595, 3.765, -2.407, 3.765, -0.5644, 3.7, -2.502, 3.7, -2.502, 3.642, -0.5644, 3.642, 0.5637, 3.574, 2.502, 3.574, 2.502, 3.633, 0.5637, 3.633, 2.259, -2.026, 3.641, -2.026, 3.641, -1.968, 2.259, -1.968, 2.601, 0.5876, 2.601, 1.862, 1.726, 1.862, 1.726, 0.5876, 1.855, -1.475, 3.238, -1.475, 3.189, -1.38, 1.903, -1.38, -0.5644, 3.627, -1.947, 3.627, -1.899, 3.532, -0.6127, 3.532, 2.502, 3.823, 0.5637, 3.823, 0.6587, 3.773, 2.407, 3.773, -0.6669, 3.875, -2.415, 3.875, -2.517, 3.834, -0.5644, 3.834, 0.5493, 1.455, -1.199, 1.455, -1.199, 0.5876, 0.5493, 0.5876, -2.961, 1.396, -1.213, 1.396, -1.213, 2.264, -2.961, 2.264, 0.9582, -2.357, 2.244, -2.357, 2.244, -1.489, 0.9582, -1.489, 0.5637, 3.941, 2.495, 3.941, 2.495, 3.974, 0.5637, 3.974, -2.415, 3.779, -0.667, 3.779, -0.5644, 3.82, -2.517, 3.82, 2.3, -1.591, 3.586, -1.591, 3.627, -1.489, 2.259, -1.489, 3.586, -2.255, 2.3, -2.255, 2.259, -2.357, 3.627, -2.357, 3.315, 3.56, 1.946, 3.56, 1.988, 3.454, 3.274, 3.454, 2.285, 0.23, 3.654, 0.23, 3.654, 0.263, 2.285, 0.263, 3.654, 0.3104, 2.285, 0.3104, 2.285, 0.2774, 3.654, 0.2774, 2.495, 3.926, 0.5637, 3.926, 0.5637, 3.893, 2.495, 3.893, -1.199, -1.475, 0.5401, -1.475, 0.5401, -0.3374, -1.199, -0.3374, 2.517, 3.878, 0.5637, 3.878, 0.6708, 3.838, 2.41, 3.838, -2.517, 3.889, -0.5644, 3.889, -0.6716, 3.93, -2.41, 3.93, 0.5637, 3.454, 1.932, 3.454, 1.891, 3.56, 0.6048, 3.56, 0.5544, -1.475, 1.841, -1.475, 1.841, -0.3374, 0.5544, -0.3374, 1.711, 0.5876, 1.711, 1.862, 0.5637, 1.862, 0.5637, 0.5876, -1.213, -0.3417, -1.213, 1.382, -2.361, 1.382, -2.361, -0.3417, 3.572, 0.2157, 2.285, 0.2157, 2.285, 0.1874, 3.572, 0.1874, 0.6253, 3.363, 2.421, 3.363, 2.483, 3.44, 0.5637, 3.44, -2.703, -0.3417, -2.704, -0.3417, -2.704, -0.3417, -2.703, -0.3417, -2.637, -0.3417, -2.637, -0.3417, -2.636, -0.3417, -2.638, -0.3417, 2.285, -0.07015, 3.572, -0.07015, 3.572, -0.04187, 2.285, -0.04187, 2.282, -1.953, 3.63, -1.953, 3.653, -1.906, 2.259, -1.906, 2.289, -2.134, 3.575, -2.134, 3.606, -2.041, 2.259, -2.041, 3.575, -2.148, 2.289, -2.148, 2.259, -2.241, 3.606, -2.241, -0.6261, 3.518, -2.422, 3.518, -2.483, 3.442, -0.5644, 3.442, 3.68, -0.2745, 2.285, -0.2745, 2.285, -0.3231, 3.68, -0.3231, 3.656, -0.2125, 2.309, -0.2125, 2.285, -0.2601, 3.68, -0.2601, 3.93, -0.1264, 2.343, -0.1261, 2.285, -0.1545, 3.97, -0.1545, 2.325, 0.3666, 3.912, 0.3663, 3.97, 0.3948, 2.285, 0.3948, 2.285, -0.1117, 3.895, -0.1117, 3.86, -0.08484, 2.341, -0.0845, 2.579, 3.696, 0.5637, 3.696, 0.5637, 3.648, 2.579, 3.648, 0.5637, 3.711, 2.579, 3.711, 2.579, 3.759, 0.5637, 3.759, 2.285, 0.5247, 3.68, 0.5247, 3.68, 0.5733, 2.285, 0.5733, 0.3012, 2.8, -1.05, 2.8, -1.05, 2.38, 0.3012, 2.38, 2.285, 0.4669, 3.68, 0.4669, 3.658, 0.5103, 2.307, 0.5103, 3.68, 0.4526, 2.285, 0.4526, 2.307, 0.4091, 3.658, 0.4091, 3.895, 0.352, 2.285, 0.352, 2.32, 0.3251, 3.839, 0.3248, -2.653, -0.3417, -2.653, -0.3417, -2.654, -0.3417, -2.652, -0.3417, 2.491, 2.297, 0.5637, 2.297, 0.5637, 1.877, 2.491, 1.877, -1.012, -2.821, 0.9159, -2.82, 0.9157, -2.4, -1.012, -2.401, -2.961, 2.278, -1.61, 2.278, -1.61, 2.698, -2.961, 2.698, -2.261, 3.944, -0.5646, 3.945, -0.5644, 3.974, -2.261, 3.974, -2.72, -0.3417, -2.72, -0.3417, -2.719, -0.3417, -2.721, -0.3417, 2.285, 0.05152, 3.637, 0.05152, 3.637, 0.07561, 2.285, 0.07561, 3.637, 0.114, 2.285, 0.114, 2.285, 0.08995, 3.637, 0.08995, 3.61, -1.718, 2.259, -1.718, 2.37, -1.817, 3.499, -1.817, 2.285, 0.012, 3.637, 0.01199, 3.637, 0.03718, 2.285, 0.03718, 3.637, -0.002347, 2.285, -0.002346, 2.285, -0.02753, 3.637, -0.02753, 3.982, -0.1689, 2.286, -0.1689, 2.285, -0.1982, 3.982, -0.1982, 0.9302, -2.833, 2.707, -2.833, 2.703, -2.4, 0.9341, -2.4, 2.54, 3.224, 0.5637, 3.224, 0.6634, 3.113, 2.44, 3.113, 0.5637, 2.989, 2.54, 2.989, 2.44, 3.099, 0.6634, 3.099, 2.259, -1.704, 3.61, -1.704, 3.499, -1.605, 2.37, -1.605, -1.213, -0.3561, -2.982, -0.3561, -2.982, -1.475, -1.213, -1.475, 1.855, -1.219, 2.984, -1.219, 2.984, -0.7851, 1.855, -0.7851, 2.984, -0.3374, 1.855, -0.3374, 1.855, -0.7708, 2.984, -0.7708, 2.34, 2.745, 0.5637, 2.745, 0.5676, 2.311, 2.336, 2.311, 3.006, 1.829, 3.191, 1.829, 3.191, 1.937, 3.006, 1.937, -2.729, 1.228, -2.729, 1.044, -2.493, 1.044, -2.493, 1.228, 3.252, 2.707, 3.252, 2.891, 3.142, 2.891, 3.142, 2.707, -2.744, 0.8462, -2.744, 1.03, -2.979, 1.03, -2.979, 0.8462, 0.3157, 2.843, 0.3157, 2.609, 0.4253, 2.609, 0.4253, 2.843, 2.76, 2.099, 2.524, 2.099, 2.505, 2.09, 2.778, 2.09, 3.248, -1.021, 3.375, -1.021, 3.375, -0.9919, 3.248, -0.9919, 3.338, 1.886, 3.448, 1.886, 3.456, 1.905, 3.33, 1.905, -2.843, 3.471, -2.952, 3.471, -2.961, 3.453, -2.834, 3.453, -0.4154, 3.44, -0.1795, 3.44, -0.161, 3.449, -0.4339, 3.449, 3.128, 2.635, 2.855, 2.635, 2.855, 2.509, 3.128, 2.509, -2.834, 3.277, -2.961, 3.277, -2.961, 3.248, -2.834, 3.248, 2.568, 3.226, 2.841, 3.226, 2.841, 3.255, 2.568, 3.255, 0.4134, 3.445, 0.1405, 3.445, 0.1405, 3.417, 0.4134, 3.417, 3.006, 1.952, 3.191, 1.952, 3.191, 2.06, 3.006, 2.06, -1.449, 2.66, -1.449, 2.476, -1.213, 2.476, -1.213, 2.66, 3.252, 2.311, 3.252, 2.495, 3.142, 2.495, 3.142, 2.311, 2.841, 2.707, 2.841, 2.891, 2.605, 2.891, 2.605, 2.707, 2.971, -2.782, 3.207, -2.782, 3.207, -2.673, 2.971, -2.673, 3.252, -0.3441, 3.016, -0.3441, 2.998, -0.353, 3.271, -0.353, 3.277, 1.337, 3.404, 1.337, 3.404, 1.365, 3.277, 1.365, 3.338, 1.754, 3.448, 1.754, 3.456, 1.772, 3.33, 1.772, 3.448, 2.135, 3.338, 2.135, 3.33, 2.117, 3.456, 2.117, 2.873, 3.422, 3.109, 3.422, 3.128, 3.431, 2.855, 3.431, 3.138, 1.805, 2.865, 1.805, 2.865, 1.679, 3.138, 1.679, 3.404, 0.8254, 3.277, 0.8254, 3.277, 0.7968, 3.404, 0.7968, 3.126, 1.438, 3.399, 1.438, 3.399, 1.466, 3.126, 1.466, -2.525, 3.406, -2.798, 3.406, -2.798, 3.377, -2.525, 3.377, 3.331, -2.83, 3.331, -2.646, 3.222, -2.646, 3.222, -2.83, -2.729, 1.03, -2.729, 0.8462, -2.493, 0.8462, -2.493, 1.03, 3.262, 0.7277, 3.262, 0.9113, 3.153, 0.9113, 3.153, 0.7277, 2.841, 2.905, 2.841, 3.089, 2.605, 3.089, 2.605, 2.905, 2.971, -2.509, 3.207, -2.509, 3.207, -2.4, 2.971, -2.4, 3.12, 1.331, 2.884, 1.331, 2.865, 1.322, 3.138, 1.322, 3.277, 1.294, 3.404, 1.294, 3.404, 1.322, 3.277, 1.322, 3.354, -2.467, 3.464, -2.467, 3.472, -2.448, 3.346, -2.448, 3.448, 1.805, 3.338, 1.805, 3.33, 1.787, 3.456, 1.787, 3.161, 3.426, 3.397, 3.426, 3.415, 3.435, 3.142, 3.435, 3.128, 2.973, 2.855, 2.973, 2.855, 2.847, 3.128, 2.847, 3.379, -1.248, 3.252, -1.248, 3.252, -1.277, 3.379, -1.277, -2.798, 3.334, -2.525, 3.334, -2.525, 3.363, -2.798, 3.363, -2.525, 3.32, -2.798, 3.32, -2.798, 3.291, -2.525, 3.291, 3.315, 1.754, 3.315, 1.937, 3.206, 1.937, 3.206, 1.754, -2.979, 1.228, -2.979, 1.044, -2.744, 1.044, -2.744, 1.228, 3.252, 2.509, 3.252, 2.693, 3.142, 2.693, 3.142, 2.509, 2.741, 1.877, 2.741, 2.06, 2.505, 2.06, 2.505, 1.877, 0.4397, 2.843, 0.4397, 2.609, 0.5493, 2.609, 0.5493, 2.843, 2.936, -2.371, 2.7, -2.371, 2.682, -2.38, 2.954, -2.38, 3.277, 0.8397, 3.404, 0.8397, 3.404, 0.8684, 3.277, 0.8684, 3.347, -0.3631, 3.457, -0.3631, 3.466, -0.3446, 3.339, -0.3446, 3.457, -0.4204, 3.347, -0.4204, 3.339, -0.4389, 3.466, -0.4389, -2.78, 3.42, -2.544, 3.42, -2.525, 3.429, -2.798, 3.429, 3.128, 2.437, 2.855, 2.437, 2.855, 2.311, 3.128, 2.311, -1.016, 3.134, -1.142, 3.134, -1.142, 3.106, -1.016, 3.106, 2.865, 0.9256, 3.138, 0.9256, 3.138, 0.9543, 2.865, 0.9543, 3.42, 0.173, 3.147, 0.173, 3.147, 0.1444, 3.42, 0.1444, 0.3133, 3.164, 0.4986, 3.164, 0.4986, 3.273, 0.3133, 3.273, 2.615, 1.466, 2.615, 1.283, 2.851, 1.283, 2.851, 1.466, 3.252, 2.987, 3.252, 3.171, 3.142, 3.171, 3.142, 2.987, 2.841, 2.509, 2.841, 2.693, 2.605, 2.693, 2.605, 2.509, 2.481, 2.941, 2.481, 2.707, 2.59, 2.707, 2.59, 2.941, 3.223, -2.371, 2.987, -2.371, 2.969, -2.38, 3.242, -2.38, -2.961, 3.377, -2.834, 3.377, -2.834, 3.406, -2.961, 3.406, 3.354, -2.83, 3.464, -2.83, 3.472, -2.811, 3.346, -2.811, 3.457, -0.4533, 3.347, -0.4533, 3.339, -0.4718, 3.466, -0.4718, -1.068, 3.417, -0.832, 3.417, -0.8135, 3.426, -1.086, 3.426, 3.128, 2.833, 2.855, 2.833, 2.855, 2.707, 3.128, 2.707, -2.834, 3.32, -2.961, 3.32, -2.961, 3.291, -2.834, 3.291, 2.86, 0.1444, 3.133, 0.1444, 3.133, 0.173, 2.86, 0.173, 2.558, 0.173, 2.285, 0.173, 2.285, 0.1444, 2.558, 0.1444, -2.711, 3.082, -2.525, 3.082, -2.525, 3.191, -2.711, 3.191, -1.449, 2.462, -1.449, 2.278, -1.213, 2.278, -1.213, 2.462, 3.315, 1.952, 3.315, 2.135, 3.206, 2.135, 3.206, 1.952, -2.477, 0.6482, -2.477, 0.8318, -2.713, 0.8318, -2.713, 0.6482, 2.998, -0.7386, 2.998, -0.9724, 3.108, -0.9724, 3.108, -0.7386, 1.787, -2.371, 1.551, -2.371, 1.533, -2.38, 1.806, -2.38, 3.266, 3.142, 3.393, 3.142, 3.393, 3.171, 3.266, 3.171, 3.285, 1.261, 3.395, 1.261, 3.404, 1.279, 3.277, 1.279, 3.448, 3.472, 3.338, 3.472, 3.329, 3.454, 3.456, 3.454, -2.78, 3.443, -2.544, 3.443, -2.525, 3.452, -2.798, 3.452, -2.419, 1.368, -2.692, 1.368, -2.692, 1.242, -2.419, 1.242, -1.468, 2.591, -1.595, 2.591, -1.595, 2.563, -1.468, 2.563, 2.865, 0.7277, 3.138, 0.7277, 3.138, 0.7563, 2.865, 0.7563, 3.426, 1.707, 3.153, 1.707, 3.153, 1.679, 3.426, 1.679, 0.364, 2.857, 0.5493, 2.857, 0.5493, 2.966, 0.364, 2.966, -2.713, 0.6338, -2.713, 0.4502, -2.477, 0.4502, -2.477, 0.6338, 3.331, -2.632, 3.331, -2.448, 3.222, -2.448, 3.222, -2.632, 2.59, 2.509, 2.59, 2.693, 2.354, 2.693, 2.354, 2.509, -1.125, 3.049, -1.125, 2.815, -1.016, 2.815, -1.016, 3.049, 1.213, -2.371, 0.9767, -2.371, 0.9582, -2.38, 1.231, -2.38, 3.266, 2.354, 3.393, 2.354, 3.393, 2.383, 3.266, 2.383, 3.285, 1.228, 3.395, 1.228, 3.404, 1.246, 3.277, 1.246, 3.457, -0.3775, 3.347, -0.3775, 3.339, -0.396, 3.466, -0.396, 3.171, 1.722, 3.407, 1.722, 3.426, 1.731, 3.153, 1.731, -2.688, 3.068, -2.961, 3.068, -2.961, 2.942, -2.688, 2.942, -1.468, 2.677, -1.595, 2.677, -1.595, 2.649, -1.468, 2.649, 3.126, 1.395, 3.399, 1.395, 3.399, 1.424, 3.126, 1.424, 3.415, 3.412, 3.142, 3.412, 3.142, 3.383, 3.415, 3.383, 2.998, -0.476, 3.183, -0.476, 3.183, -0.3674, 2.998, -0.3674, 2.756, 2.06, 2.756, 1.877, 2.992, 1.877, 2.992, 2.06, 3.358, -1.219, 3.358, -1.035, 3.248, -1.035, 3.248, -1.219, 2.741, 2.113, 2.741, 2.297, 2.505, 2.297, 2.505, 2.113, 2.998, -0.4904, 2.998, -0.7242, 3.108, -0.7242, 3.108, -0.4904, -1.194, 2.683, -1.43, 2.683, -1.449, 2.674, -1.176, 2.674, 3.277, 0.7277, 3.404, 0.7277, 3.404, 0.7563, 3.277, 0.7563, 3.302, 2.268, 3.411, 2.268, 3.42, 2.287, 3.293, 2.287, 3.448, 1.838, 3.338, 1.838, 3.33, 1.819, 3.456, 1.819, -0.1282, 3.44, 0.1077, 3.44, 0.1262, 3.449, -0.1467, 3.449, -2.707, 1.368, -2.979, 1.368, -2.979, 1.242, -2.707, 1.242, -1.468, 2.634, -1.595, 2.634, -1.595, 2.606, -1.468, 2.606, 3.122, -0.9724, 3.395, -0.9724, 3.395, -0.9438, 3.122, -0.9438, 3.128, 3.322, 2.855, 3.322, 2.855, 3.294, 3.128, 3.294, 3.262, 1.182, 3.262, 1.365, 3.153, 1.365, 3.153, 1.182, -2.979, 0.8318, -2.979, 0.6482, -2.744, 0.6482, -2.744, 0.8318, 3.362, -1.475, 3.362, -1.291, 3.252, -1.291, 3.252, -1.475, 2.992, 2.113, 2.992, 2.297, 2.756, 2.297, 2.756, 2.113, 2.971, -2.632, 3.207, -2.632, 3.207, -2.523, 2.971, -2.523, 0.3916, -2.838, 0.1556, -2.838, 0.1372, -2.847, 0.41, -2.847, 3.266, 2.311, 3.393, 2.311, 3.393, 2.34, 3.266, 2.34, 3.302, 2.236, 3.411, 2.236, 3.42, 2.254, 3.293, 2.254, 3.448, 1.871, 3.338, 1.871, 3.33, 1.852, 3.456, 1.852, -0.4154, 3.417, -0.1795, 3.417, -0.161, 3.426, -0.4339, 3.426, 3.138, 0.7133, 2.865, 0.7133, 2.865, 0.5876, 3.138, 0.5876, 3.393, 2.426, 3.266, 2.426, 3.266, 2.397, 3.393, 2.397, 2.855, 2.649, 3.128, 2.649, 3.128, 2.678, 2.855, 2.678, 3.128, 2.495, 2.855, 2.495, 2.855, 2.466, 3.128, 2.466, 3.36, 1.481, 3.36, 1.664, 3.25, 1.664, 3.25, 1.481, 2.354, 2.495, 2.354, 2.311, 2.59, 2.311, 2.59, 2.495, 3.356, -0.674, 3.356, -0.4904, 3.246, -0.4904, 3.246, -0.674, 2.957, -2.782, 2.957, -2.598, 2.721, -2.598, 2.721, -2.782, 2.855, 3.128, 3.091, 3.128, 3.091, 3.236, 2.855, 3.236, 0.6788, -2.838, 0.4429, -2.838, 0.4244, -2.847, 0.6973, -2.847, 3.277, 0.8827, 3.404, 0.8827, 3.404, 0.9113, 3.277, 0.9113, 3.302, 2.198, 3.411, 2.198, 3.42, 2.216, 3.293, 2.216, 3.448, 2.103, 3.338, 2.103, 3.33, 2.084, 3.456, 2.084, -0.7807, 3.417, -0.5448, 3.417, -0.5263, 3.426, -0.7992, 3.426, 3.138, 0.9113, 2.865, 0.9113, 2.865, 0.7856, 3.138, 0.7856, 3.393, 2.495, 3.266, 2.495, 3.266, 2.466, 3.393, 2.466, 3.006, 2.198, 3.279, 2.198, 3.279, 2.226, 3.006, 2.226, -2.525, 3.234, -2.798, 3.234, -2.798, 3.205, -2.525, 3.205, 3.376, 3.185, 3.376, 3.369, 3.266, 3.369, 3.266, 3.185, -2.982, 0.03989, -2.982, -0.1438, -2.735, -0.1438, -2.735, 0.03989, 3.376, 2.707, 3.376, 2.891, 3.266, 2.891, 3.266, 2.707, -2.735, -0.3417, -2.735, -0.1581, -2.982, -0.1581, -2.982, -0.3417, 2.865, 1.358, 3.112, 1.358, 3.112, 1.466, 2.865, 1.466, 3.441, -2.884, 3.195, -2.884, 3.187, -2.893, 3.46, -2.893, -2.547, 3.057, -2.674, 3.057, -2.674, 3.028, -2.547, 3.028, 3.374, -2.371, 3.265, -2.371, 3.256, -2.39, 3.383, -2.39, 2.874, 1.481, 2.984, 1.481, 2.992, 1.489, 2.865, 1.489, -1.004, -2.847, -0.7573, -2.847, -0.7388, -2.838, -1.012, -2.838, 3.128, 3.113, 2.855, 3.113, 2.855, 2.987, 3.128, 2.987, -2.674, 2.985, -2.547, 2.985, -2.547, 3.014, -2.674, 3.014, -2.798, 3.248, -2.525, 3.248, -2.525, 3.277, -2.798, 3.277, 3.128, 3.279, 2.855, 3.279, 2.855, 3.251, 3.128, 3.251, 3.358, 0.9836, 3.358, 1.167, 3.248, 1.167, 3.248, 0.9836, -2.982, 0.2379, -2.982, 0.05423, -2.737, 0.05423, -2.737, 0.2379, 3.356, -0.872, 3.356, -0.6884, 3.246, -0.6884, 3.246, -0.872, -2.735, 0.2522, -2.735, 0.4359, -2.979, 0.4359, -2.979, 0.2522, 2.928, -2.97, 3.172, -2.97, 3.172, -2.861, 2.928, -2.861, 1.508, -2.371, 1.264, -2.371, 1.245, -2.38, 1.518, -2.38, 3.324, -0.3674, 3.198, -0.3674, 3.198, -0.396, 3.324, -0.396, 2.984, 1.16, 2.874, 1.16, 2.865, 1.15, 2.992, 1.15, 3.338, 1.952, 3.448, 1.952, 3.456, 1.97, 3.33, 1.97, -0.1282, 3.417, 0.1159, 3.417, 0.1262, 3.426, -0.1467, 3.426, 3.138, 1.307, 2.865, 1.307, 2.865, 1.182, 3.138, 1.182, 3.008, -2.825, 3.135, -2.825, 3.135, -2.796, 3.008, -2.796, 2.568, 3.355, 2.841, 3.355, 2.841, 3.384, 2.568, 3.384, 3.128, 3.365, 2.855, 3.365, 2.855, 3.336, 3.128, 3.336, 3.252, 3.185, 3.252, 3.369, 3.142, 3.369, 3.142, 3.185, -2.979, 0.6338, -2.979, 0.4502, -2.744, 0.4502, -2.744, 0.6338, 3.376, 2.509, 3.376, 2.693, 3.266, 2.693, 3.266, 2.509, 2.957, -2.584, 2.957, -2.4, 2.721, -2.4, 2.721, -2.584, 2.998, -1.095, 3.234, -1.095, 3.234, -0.9868, 2.998, -0.9868, 2.649, -2.371, 2.413, -2.371, 2.394, -2.38, 2.667, -2.38, 0.5493, 3.009, 0.4225, 3.009, 0.4225, 2.98, 0.5493, 2.98, 3.395, 1.2, 3.285, 1.2, 3.277, 1.182, 3.404, 1.182, 3.338, 1.985, 3.448, 1.985, 3.456, 2.003, 3.33, 2.003, -0.4188, -2.847, -0.1829, -2.847, -0.1644, -2.838, -0.4373, -2.838, 0.5493, 2.324, 0.5493, 2.594, 0.4225, 2.594, 0.4225, 2.324, -1.142, 3.063, -1.016, 3.063, -1.016, 3.092, -1.142, 3.092, 3.006, 2.268, 3.279, 2.268, 3.279, 2.297, 3.006, 2.297, 2.841, 3.427, 2.568, 3.427, 2.568, 3.398, 2.841, 3.398, 3.376, 2.905, 3.376, 3.089, 3.266, 3.089, 3.266, 2.905, 2.615, 1.664, 2.615, 1.481, 2.851, 1.481, 2.851, 1.664, 3.006, 2.075, 3.191, 2.075, 3.191, 2.183, 3.006, 2.183, 2.841, 2.311, 2.841, 2.495, 2.605, 2.495, 2.605, 2.311, 2.998, -1.219, 3.234, -1.219, 3.234, -1.11, 2.998, -1.11, 0.3949, 3.469, 0.159, 3.469, 0.1405, 3.46, 0.4134, 3.46, 2.992, 1.541, 2.865, 1.541, 2.865, 1.513, 2.992, 1.513, 3.384, 3.128, 3.275, 3.128, 3.266, 3.11, 3.393, 3.11, -2.952, 3.42, -2.843, 3.42, -2.834, 3.439, -2.961, 3.439, 3.205, -2.916, 3.441, -2.916, 3.46, -2.908, 3.187, -2.908, -1.064, 2.38, -1.064, 2.651, -1.191, 2.651, -1.191, 2.38, -2.961, 3.205, -2.834, 3.205, -2.834, 3.234, -2.961, 3.234, 2.721, -2.825, 2.994, -2.825, 2.994, -2.796, 2.721, -2.796, 3.426, 0.7133, 3.153, 0.7133, 3.153, 0.6847, 3.426, 0.6847, 3.232, -0.674, 3.232, -0.4904, 3.122, -0.4904, 3.122, -0.674, -2.621, -0.1581, -2.621, -0.3417, -2.375, -0.3417, -2.375, -0.1581, -0.4851, 3.164, -0.2998, 3.164, -0.2998, 3.273, -0.4851, 3.273, -2.375, -0.1438, -2.375, 0.03989, -2.621, 0.03989, -2.621, -0.1438, 2.865, 1.556, 3.112, 1.556, 3.112, 1.664, 2.865, 1.664, 3.441, -2.861, 3.195, -2.861, 3.187, -2.87, 3.46, -2.87, 2.992, 1.135, 2.865, 1.135, 2.865, 1.107, 2.992, 1.107, 2.911, 2.099, 2.801, 2.099, 2.793, 2.081, 2.919, 2.081, 2.98, -2.654, 3.09, -2.654, 3.098, -2.646, 2.971, -2.646, -0.142, -2.847, 0.1044, -2.847, 0.1228, -2.838, -0.15, -2.838, -1.468, 2.278, -1.468, 2.548, -1.595, 2.548, -1.595, 2.278, 3.206, 2.15, 3.332, 2.15, 3.332, 2.178, 3.206, 2.178, 2.568, 3.312, 2.841, 3.312, 2.841, 3.341, 2.568, 3.341, 3.128, 3.408, 2.855, 3.408, 2.855, 3.379, 3.128, 3.379, 3.234, 0.9836, 3.234, 1.167, 3.124, 1.167, 3.124, 0.9836, -2.721, 0.2379, -2.721, 0.05423, -2.477, 0.05423, -2.477, 0.2379, 0.1137, 3.164, 0.299, 3.164, 0.299, 3.273, 0.1137, 3.273, -2.477, 0.2522, -2.477, 0.4359, -2.721, 0.4359, -2.721, 0.2522, 2.865, 0.9836, 3.11, 0.9836, 3.11, 1.092, 2.865, 1.092, 2.083, -2.371, 1.838, -2.371, 1.82, -2.38, 2.093, -2.38, 2.742, 1.21, 2.615, 1.21, 2.615, 1.182, 2.742, 1.182, 0.8299, -2.836, 0.7202, -2.836, 0.7116, -2.847, 0.8384, -2.847, 3.338, 2.017, 3.448, 2.017, 3.456, 2.036, 3.33, 2.036, 3.024, 2.245, 3.269, 2.245, 3.279, 2.254, 3.006, 2.254, 0.5493, 1.469, 0.5493, 1.74, 0.4225, 1.74, 0.4225, 1.469, -2.961, 3.334, -2.834, 3.334, -2.834, 3.363, -2.961, 3.363, 3.122, -0.915, 3.395, -0.915, 3.395, -0.8864, 3.122, -0.8864, 3.426, 0.6274, 3.153, 0.6274, 3.153, 0.5988, 3.426, 0.5988, 3.236, 1.481, 3.236, 1.664, 3.126, 1.664, 3.126, 1.481, 2.615, 0.9692, 2.615, 0.7856, 2.851, 0.7856, 2.851, 0.9692, -0.08589, 3.164, 0.09939, 3.164, 0.09939, 3.273, -0.08589, 3.273, 2.851, 0.9836, 2.851, 1.167, 2.615, 1.167, 2.615, 0.9836, 2.605, 3.103, 2.841, 3.103, 2.841, 3.212, 2.605, 3.212, 2.362, -2.371, 2.126, -2.371, 2.107, -2.38, 2.38, -2.38, -2.547, 2.971, -2.674, 2.971, -2.674, 2.942, -2.547, 2.942, 3.316, -0.4576, 3.206, -0.4576, 3.198, -0.476, 3.324, -0.476, 3.338, 1.919, 3.448, 1.919, 3.456, 1.937, 3.33, 1.937, -0.706, -2.847, -0.4701, -2.847, -0.4516, -2.838, -0.7245, -2.838, 0.5493, 2.039, 0.5493, 2.31, 0.4225, 2.31, 0.4225, 2.039, 3.198, -0.4389, 3.324, -0.4389, 3.324, -0.4103, 3.198, -0.4103, 2.568, 3.269, 2.841, 3.269, 2.841, 3.298, 2.568, 3.298, 3.426, 0.6704, 3.153, 0.6704, 3.153, 0.6418, 3.426, 0.6418, 3.232, -0.872, 3.232, -0.6884, 3.122, -0.6884, 3.122, -0.872, 2.615, 0.7712, 2.615, 0.5876, 2.851, 0.5876, 2.851, 0.7712, -0.2855, 3.164, -0.1002, 3.164, -0.1002, 3.273, -0.2855, 3.273, 2.851, 1.679, 2.851, 1.862, 2.615, 1.862, 2.615, 1.679, -2.961, 3.082, -2.725, 3.082, -2.725, 3.191, -2.961, 3.191, 3.441, -2.931, 3.205, -2.931, 3.187, -2.94, 3.46, -2.94, 2.742, 1.268, 2.615, 1.268, 2.615, 1.24, 2.742, 1.24, 2.582, 2.974, 2.472, 2.974, 2.464, 2.956, 2.59, 2.956, 3.338, 2.05, 3.448, 2.05, 3.456, 2.069, 3.33, 2.069, 3.205, -2.963, 3.441, -2.963, 3.46, -2.954, 3.187, -2.954, 0.5493, 1.754, 0.5493, 2.025, 0.4225, 2.025, 0.4225, 1.754, 3.222, -2.434, 3.348, -2.434, 3.348, -2.405, 3.222, -2.405, 2.573, 0.1444, 2.846, 0.1444, 2.846, 0.173, 2.573, 0.173, 3.426, 0.9543, 3.153, 0.9543, 3.153, 0.9256, 3.426, 0.9256])
me_cube.materials.append(mat_body)
me_cube.materials.append(mat_extras)
me_cube.use_remesh_preserve_volume = False
me_cube.use_remesh_preserve_attributes = False
me_cube.use_mirror_vertex_groups = False
me_cube.update()

# ---- objects
ob_sun = bpy.data.objects.new('Sun', light_sun)
ob_cube = bpy.data.objects.new('Cube', me_cube)
ob_camera = bpy.data.objects.new('Camera', cam_camera)

# ---- transforms, parenting, visibility, modifiers, constraints
ob_sun.location = (0.1781, -12.76, 11.18)
ob_sun.rotation_euler = (0.891, 1.727e-16, 8.247e-17)
ob_sun.lineart.crease_threshold = 0.0
ob_cube.location = (0.0, 0.0, 0.0)
ob_cube.lock_rotations_4d = False
ob_cube.empty_display_type = 'ARROWS'
ob_cube.lineart.crease_threshold = 0.0
_m = ob_cube.modifiers.new('Subsurf', 'SUBSURF')
_m.uv_smooth = 'PRESERVE_CORNERS'
_m.quality = 1
_m.subdivision_type = 'SIMPLE'
_m.levels = 2
_m.render_levels = 1
_m.show_only_control_edges = False
_m = ob_cube.modifiers.new('Displace', 'DISPLACE')
_m.strength = 0.04
_m.texture_coords = 'UV'
_m.uv_layer = 'UVMap'
ob_camera.location = (13.59, -13.62, 11.16)
ob_camera.rotation_euler = (1.064, -4.876e-06, 0.8006)
ob_camera.lock_rotations_4d = False
ob_camera.empty_display_type = 'ARROWS'
ob_camera.color = (0.0, 0.0, 0.0, 0.0)
ob_camera.display_type = 'WIRE'
ob_camera.lineart.crease_threshold = 0.0

# ---- collection membership
col_1.objects.link(ob_sun)
col_1.objects.link(ob_cube)
col_1.objects.link(ob_camera)

# ---- scene / render settings (as saved in the file)
scene.camera = ob_camera
scene.frame_start = 1; scene.frame_end = 250; scene.frame_set(1)
scene.render.engine = 'CYCLES'
scene.render.image_settings.color_depth = '16'
scene.render.image_settings.compression = 0
scene.render.resolution_percentage = 61
scene.render.dither_intensity = 0.0
scene.cycles.use_denoising = False
scene.cycles.samples = 1000
scene.cycles.sampling_pattern = 'TABULATED_SOBOL'
scene.cycles.use_adaptive_sampling = False
scene.cycles.use_light_tree = False
scene.cycles.blur_glossy = 0.0
scene.cycles.sample_clamp_indirect = 0.0
scene.view_settings.view_transform = 'Standard'
bpy.context.view_layer.update()
